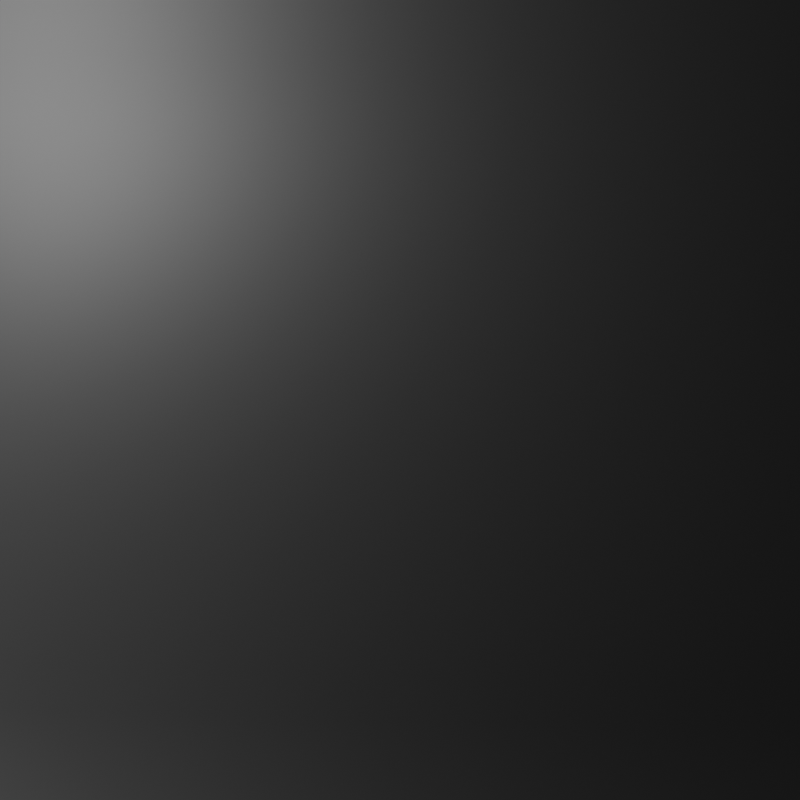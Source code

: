 # Source: Background_pictures.blend  (saved by Blender 5.0.119; exported with 4.5.12 LTS)
import bpy
from mathutils import Matrix  # noqa: F401  (used for matrix-valued properties, if any)

bpy.ops.wm.read_factory_settings(use_empty=True)
scene = bpy.context.scene
scene.name = 'Scene'

# ---- collections
col_collection = bpy.data.collections.new('Collection'); scene.collection.children.link(col_collection)

# ---- materials (node trees are filled in below, after node groups)
mat_material = bpy.data.materials.new('Material')
mat_material.alpha_threshold = 0.0
mat_material.use_backface_culling_lightprobe_volume = False
mat_material.roughness = 0.5
mat_material.line_color = (0.0, 0.0, 0.0, 1.0)

# ---- node groups
ng_smooth_by_angle = bpy.data.node_groups.new('Smooth by Angle', 'GeometryNodeTree')
_s = ng_smooth_by_angle.interface.new_socket(name='Mesh', in_out='OUTPUT', socket_type='NodeSocketGeometry')
_s = ng_smooth_by_angle.interface.new_socket(name='Mesh', in_out='INPUT', socket_type='NodeSocketGeometry')
_s = ng_smooth_by_angle.interface.new_socket(name='Angle', in_out='INPUT', socket_type='NodeSocketFloat')
_s.subtype = 'ANGLE'
_s.default_value = 0.5236
_s.min_value = 0.0
_s.max_value = 3.142
_s.description = 'Maximum face angle for smooth edges'
_s = ng_smooth_by_angle.interface.new_socket(name='Ignore Sharpness', in_out='INPUT', socket_type='NodeSocketBool')
_s.force_non_field = True
ng_smooth_by_angle.is_modifier = True
_N = ng_smooth_by_angle.nodes; _L = ng_smooth_by_angle.links
n0 = _N.new('GeometryNodeSetShadeSmooth'); n0.name = 'Set Shade Smooth'; n0.location = (120, -80)
n0.domain = 'EDGE'
n1 = _N.new('GeometryNodeSetShadeSmooth'); n1.name = 'Set Shade Smooth.001'; n1.location = (300, -80)
n2 = _N.new('NodeGroupOutput'); n2.name = 'Group Output'; n2.location = (480, -80)
n3 = _N.new('GeometryNodeInputMeshEdgeAngle'); n3.name = 'Edge Angle'; n3.location = (-440, -240)
n4 = _N.new('NodeGroupInput'); n4.name = 'Group Input'; n4.location = (-80, -80)
n5 = _N.new('GeometryNodeInputEdgeSmooth'); n5.name = 'Is Edge Smooth'; n5.location = (-260, -120)
n6 = _N.new('GeometryNodeInputShadeSmooth'); n6.name = 'Is Shade Smooth'; n6.location = (-440, -397)
n7 = _N.new('FunctionNodeCompare'); n7.name = 'Compare'; n7.location = (-260, -260)
n7.operation = 'LESS_EQUAL'
n7.inputs[6].default_value = (0.0, 0.0, 0.0, 0.0)
n7.inputs[7].default_value = (0.0, 0.0, 0.0, 0.0)
n8 = _N.new('FunctionNodeBooleanMath'); n8.name = 'Boolean Math.001'; n8.location = (-80, -260)
n9 = _N.new('NodeGroupInput'); n9.name = 'Group Input.001'; n9.location = (-440, -329)
n10 = _N.new('NodeGroupInput'); n10.name = 'Group Input.002'; n10.location = (-259, -189)
n11 = _N.new('FunctionNodeBooleanMath'); n11.name = 'Boolean Math'; n11.location = (-80, -149)
n11.operation = 'OR'
n12 = _N.new('FunctionNodeBooleanMath'); n12.name = 'Boolean Math.002'; n12.location = (-260, -380)
n12.operation = 'OR'
n13 = _N.new('NodeGroupInput'); n13.name = 'Group Input.003'; n13.location = (-440, -460)
_L.new(n3.outputs[0], n7.inputs[0])
_L.new(n1.outputs[0], n2.inputs[0])
_L.new(n9.outputs[1], n7.inputs[1])
_L.new(n7.outputs[0], n8.inputs[0])
_L.new(n4.outputs[0], n0.inputs[0])
_L.new(n0.outputs[0], n1.inputs[0])
_L.new(n8.outputs[0], n0.inputs[2])
_L.new(n10.outputs[2], n11.inputs[1])
_L.new(n5.outputs[0], n11.inputs[0])
_L.new(n11.outputs[0], n0.inputs[1])
_L.new(n13.outputs[2], n12.inputs[1])
_L.new(n6.outputs[0], n12.inputs[0])
_L.new(n12.outputs[0], n8.inputs[1])
n2.is_active_output = True

# ---- material node trees
mat_material.use_nodes = True; mat_material.node_tree.nodes.clear()
_N = mat_material.node_tree.nodes; _L = mat_material.node_tree.links
n0 = _N.new('ShaderNodeOutputMaterial'); n0.name = 'Material Output'; n0.location = (200, 100)
n1 = _N.new('ShaderNodeBsdfPrincipled'); n1.name = 'Principled BSDF'; n1.location = (-200, 100)
n1.inputs[0].default_value = (0.01352, 0.01352, 0.01352, 1.0)
_L.new(n1.outputs[0], n0.inputs[0])
n0.is_active_output = True

# ---- world
world_world = bpy.data.worlds.new('World'); scene.world = world_world
world_world.use_nodes = True; world_world.node_tree.nodes.clear()
_N = world_world.node_tree.nodes; _L = world_world.node_tree.links
n0 = _N.new('ShaderNodeOutputWorld'); n0.name = 'World Output'; n0.location = (200, 100)
n1 = _N.new('ShaderNodeBackground'); n1.name = 'Background'; n1.location = (-200, 100)
n1.inputs[0].default_value = (0.05088, 0.05088, 0.05088, 1.0)
_L.new(n1.outputs[0], n0.inputs[0])
n0.is_active_output = True
world_world.color = (0.05088, 0.05088, 0.05088)
world_world.sun_shadow_jitter_overblur = 0.0

# ---- cameras
cam_camera_001 = bpy.data.cameras.new('Camera.001')

# ---- lights
light_area = bpy.data.lights.new('Area', 'AREA')
light_area.energy = 5e+06
light_area.size = 1.0
light_area.size_y = 1.0

# ---- meshes
me_plane = bpy.data.meshes.new('Plane')
me_plane.from_pydata([(-1.0, 1.0, 0.0), (1.0, 1.0, 0.0), (-1.0, -1.0, 1.307), (1.0, -1.0, 1.307), (-1.0, -1.0, 1.005), (-1.0, 0.00486, 0.0), (-1.0, -0.9937, 0.8924), (-1.0, -0.9748, 0.7813), (-1.0, -0.9436, 0.673), (-1.0, -0.9005, 0.5689), (-1.0, -0.846, 0.4702), (-1.0, -0.7808, 0.3783), (-1.0, -0.7057, 0.2943), (-1.0, -0.6217, 0.2192), (-1.0, -0.5298, 0.154), (-1.0, -0.4311, 0.09951), (-1.0, -0.327, 0.05639), (-1.0, -0.2187, 0.02519), (-1.0, -0.1076, 0.006318), (1.0, 0.00486, 0.0), (1.0, -1.0, 1.005), (1.0, -0.1076, 0.006318), (1.0, -0.2187, 0.02519), (1.0, -0.327, 0.05639), (1.0, -0.4311, 0.09951), (1.0, -0.5298, 0.154), (1.0, -0.6217, 0.2192), (1.0, -0.7057, 0.2943), (1.0, -0.7808, 0.3783), (1.0, -0.846, 0.4702), (1.0, -0.9005, 0.5689), (1.0, -0.9436, 0.673), (1.0, -0.9748, 0.7813), (1.0, -0.9937, 0.8924)], [], [(4, 20, 33, 6), (6, 33, 32, 7), (7, 32, 31, 8), (8, 31, 30, 9), (9, 30, 29, 10), (10, 29, 28, 11), (11, 28, 27, 12), (12, 27, 26, 13), (13, 26, 25, 14), (14, 25, 24, 15), (15, 24, 23, 16), (16, 23, 22, 17), (17, 22, 21, 18), (18, 21, 19, 5), (5, 19, 1, 0), (20, 4, 2, 3)])
me_plane.polygons.foreach_set('use_smooth', [True] * 16)
_uv = me_plane.uv_layers.new(name='UVMap')
_uv.uv.foreach_set('vector', [0.0, 0.0, 1.0, 0.0, 1.0, 0.0, 0.0, 0.0, 0.0, 0.0, 1.0, 0.0, 1.0, 0.0, 0.0, 0.0, 0.0, 0.0, 1.0, 0.0, 1.0, 0.0, 0.0, 0.0, 0.0, 0.0, 1.0, 0.0, 1.0, 0.0, 0.0, 0.0, 0.0, 0.0, 1.0, 0.0, 1.0, 0.0, 0.0, 0.0, 0.0, 0.0, 1.0, 0.0, 1.0, 0.0, 0.0, 0.0, 0.0, 0.0, 1.0, 0.0, 1.0, 0.0, 0.0, 0.0, 0.0, 0.0, 1.0, 0.0, 1.0, 0.1892, 0.0, 0.1892, 0.0, 0.1892, 1.0, 0.1892, 1.0, 0.2351, 0.0, 0.2351, 0.0, 0.2351, 1.0, 0.2351, 1.0, 0.2844, 0.0, 0.2844, 0.0, 0.2844, 1.0, 0.2844, 1.0, 0.3365, 0.0, 0.3365, 0.0, 0.3365, 1.0, 0.3365, 1.0, 0.3906, 0.0, 0.3906, 0.0, 0.3906, 1.0, 0.3906, 1.0, 0.4462, 0.0, 0.4462, 0.0, 0.4462, 1.0, 0.4462, 1.0, 0.5024, 0.0, 0.5024, 0.0, 0.5024, 1.0, 0.5024, 1.0, 1.0, 0.0, 1.0, 1.0, 0.0, 0.0, 0.0, 0.0, 0.0, 1.0, 0.0])
me_plane.materials.append(mat_material)
me_plane.update()

# ---- objects
ob_camera = bpy.data.objects.new('Camera', cam_camera_001)
ob_plane = bpy.data.objects.new('Plane', me_plane)
ob_area = bpy.data.objects.new('Area', light_area)

# ---- transforms, parenting, visibility, modifiers, constraints
ob_camera.location = (250.9, 309.5, 314.8)
ob_camera.rotation_euler = (1.181, -1.425e-06, 2.467)
ob_plane.location = (0.0, 0.0, 0.0)
ob_plane.rotation_euler = (0.0, -0.0, -0.7226)
ob_plane.scale = (312.8, 255.3, 255.3)
_m = ob_plane.modifiers.new('Smooth by Angle', 'NODES')
_m.node_group = ng_smooth_by_angle
_m.use_pin_to_last = True
_m.show_group_selector = False
ob_area.location = (383.8, -109.2, 244.6)
ob_area.rotation_euler = (0.0, 1.211, -0.1942)
ob_area.scale = (235.6, 235.6, 235.6)

# ---- collection membership
col_collection.objects.link(ob_camera)
col_collection.objects.link(ob_plane)
col_collection.objects.link(ob_area)

# ---- scene / render settings (as saved in the file)
scene.camera = ob_camera
scene.frame_start = 1; scene.frame_end = 250; scene.frame_set(2)
scene.render.engine = 'BLENDER_EEVEE_NEXT'
scene.render.resolution_x = 360
scene.render.resolution_y = 360
scene.render.bake_bias = 0.0
scene.render.bake_samples = 0
scene.cycles.sampling_pattern = 'TABULATED_SOBOL'
scene.eevee.use_volume_custom_range = False
bpy.context.view_layer.update()
